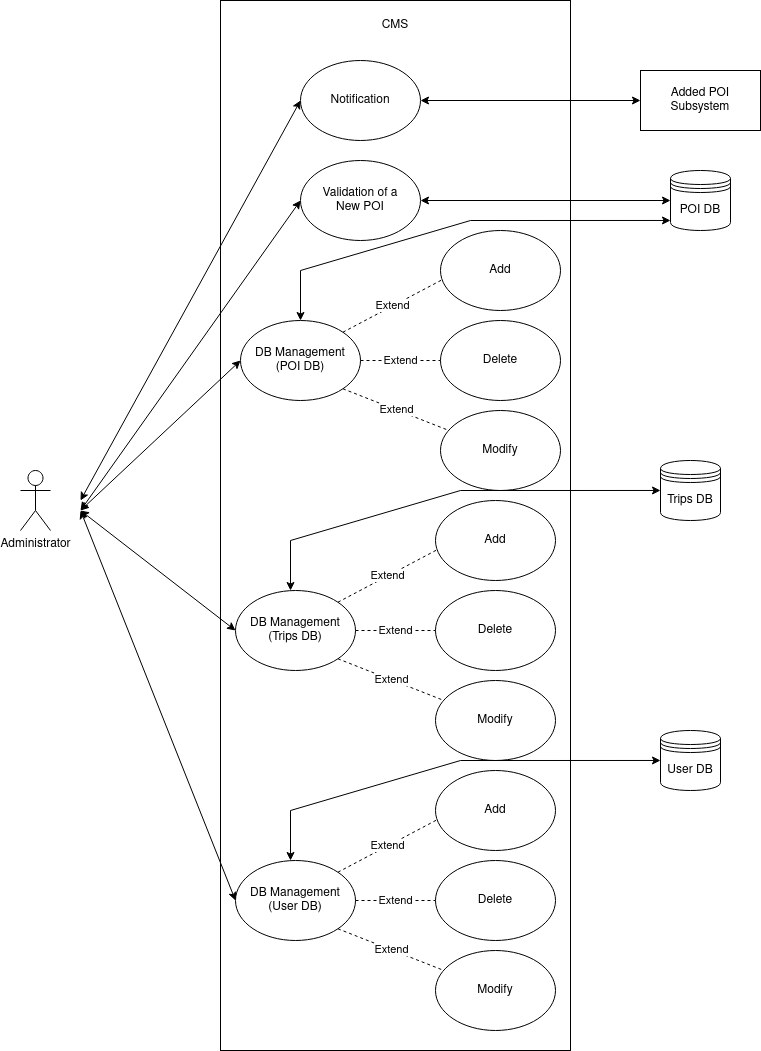

The diagram above was exported from draw.io. Its source (the exported page's mxGraphModel, read from the mxfile embedded in the PNG):
<mxGraphModel dx="781" dy="432" grid="1" gridSize="10" guides="1" tooltips="1" connect="1" arrows="1" fold="1" page="1" pageScale="1" pageWidth="827" pageHeight="1169" math="0" shadow="0">
  <root>
    <mxCell id="0" />
    <mxCell id="1" parent="0" />
    <mxCell id="CTZSfAHbYbq53CYR8fq2-1" value="" style="rounded=0;whiteSpace=wrap;html=1;" vertex="1" parent="1">
      <mxGeometry x="260" y="40" width="350" height="1050" as="geometry" />
    </mxCell>
    <mxCell id="CTZSfAHbYbq53CYR8fq2-2" value="&lt;div&gt;Added POI&lt;/div&gt;&lt;div&gt;Subsystem&lt;br&gt;&lt;/div&gt;" style="rounded=0;whiteSpace=wrap;html=1;" vertex="1" parent="1">
      <mxGeometry x="680" y="110" width="120" height="60" as="geometry" />
    </mxCell>
    <mxCell id="CTZSfAHbYbq53CYR8fq2-3" value="Notification" style="ellipse;whiteSpace=wrap;html=1;" vertex="1" parent="1">
      <mxGeometry x="340" y="100" width="120" height="80" as="geometry" />
    </mxCell>
    <mxCell id="CTZSfAHbYbq53CYR8fq2-4" value="" style="endArrow=classic;startArrow=classic;html=1;rounded=0;entryX=0;entryY=0.5;entryDx=0;entryDy=0;exitX=1;exitY=0.5;exitDx=0;exitDy=0;" edge="1" parent="1" source="CTZSfAHbYbq53CYR8fq2-3" target="CTZSfAHbYbq53CYR8fq2-2">
      <mxGeometry width="50" height="50" relative="1" as="geometry">
        <mxPoint x="390" y="270" as="sourcePoint" />
        <mxPoint x="440" y="220" as="targetPoint" />
      </mxGeometry>
    </mxCell>
    <mxCell id="CTZSfAHbYbq53CYR8fq2-5" value="CMS" style="text;html=1;strokeColor=none;fillColor=none;align=center;verticalAlign=middle;whiteSpace=wrap;rounded=0;" vertex="1" parent="1">
      <mxGeometry x="405" y="50" width="60" height="30" as="geometry" />
    </mxCell>
    <mxCell id="CTZSfAHbYbq53CYR8fq2-6" value="Administrator" style="shape=umlActor;verticalLabelPosition=bottom;verticalAlign=top;html=1;outlineConnect=0;" vertex="1" parent="1">
      <mxGeometry x="60" y="510" width="30" height="60" as="geometry" />
    </mxCell>
    <mxCell id="CTZSfAHbYbq53CYR8fq2-7" value="" style="endArrow=classic;startArrow=classic;html=1;rounded=0;entryX=0;entryY=0.5;entryDx=0;entryDy=0;" edge="1" parent="1" target="CTZSfAHbYbq53CYR8fq2-3">
      <mxGeometry width="50" height="50" relative="1" as="geometry">
        <mxPoint x="120" y="540" as="sourcePoint" />
        <mxPoint x="440" y="220" as="targetPoint" />
      </mxGeometry>
    </mxCell>
    <mxCell id="CTZSfAHbYbq53CYR8fq2-8" value="&lt;div&gt;Validation of a &lt;br&gt;&lt;/div&gt;&lt;div&gt;New POI&lt;br&gt;&lt;/div&gt;" style="ellipse;whiteSpace=wrap;html=1;" vertex="1" parent="1">
      <mxGeometry x="340" y="200" width="120" height="80" as="geometry" />
    </mxCell>
    <mxCell id="CTZSfAHbYbq53CYR8fq2-9" value="POI DB" style="shape=datastore;whiteSpace=wrap;html=1;" vertex="1" parent="1">
      <mxGeometry x="710" y="210" width="60" height="60" as="geometry" />
    </mxCell>
    <mxCell id="CTZSfAHbYbq53CYR8fq2-10" value="" style="endArrow=classic;startArrow=classic;html=1;rounded=0;entryX=0;entryY=0.5;entryDx=0;entryDy=0;" edge="1" parent="1" target="CTZSfAHbYbq53CYR8fq2-8">
      <mxGeometry width="50" height="50" relative="1" as="geometry">
        <mxPoint x="120" y="550" as="sourcePoint" />
        <mxPoint x="440" y="280" as="targetPoint" />
      </mxGeometry>
    </mxCell>
    <mxCell id="CTZSfAHbYbq53CYR8fq2-11" value="" style="endArrow=classic;startArrow=classic;html=1;rounded=0;entryX=0;entryY=0.5;entryDx=0;entryDy=0;exitX=1;exitY=0.5;exitDx=0;exitDy=0;" edge="1" parent="1" source="CTZSfAHbYbq53CYR8fq2-8" target="CTZSfAHbYbq53CYR8fq2-9">
      <mxGeometry width="50" height="50" relative="1" as="geometry">
        <mxPoint x="390" y="330" as="sourcePoint" />
        <mxPoint x="440" y="280" as="targetPoint" />
      </mxGeometry>
    </mxCell>
    <mxCell id="CTZSfAHbYbq53CYR8fq2-14" value="&lt;div&gt;DB Management&lt;/div&gt;&lt;div&gt;(POI DB)&lt;br&gt;&lt;/div&gt;" style="ellipse;whiteSpace=wrap;html=1;" vertex="1" parent="1">
      <mxGeometry x="280" y="360" width="120" height="80" as="geometry" />
    </mxCell>
    <mxCell id="CTZSfAHbYbq53CYR8fq2-15" value="Add" style="ellipse;whiteSpace=wrap;html=1;" vertex="1" parent="1">
      <mxGeometry x="480" y="270" width="120" height="80" as="geometry" />
    </mxCell>
    <mxCell id="CTZSfAHbYbq53CYR8fq2-16" value="Delete" style="ellipse;whiteSpace=wrap;html=1;" vertex="1" parent="1">
      <mxGeometry x="480" y="360" width="120" height="80" as="geometry" />
    </mxCell>
    <mxCell id="CTZSfAHbYbq53CYR8fq2-17" value="Modify" style="ellipse;whiteSpace=wrap;html=1;" vertex="1" parent="1">
      <mxGeometry x="480" y="450" width="120" height="80" as="geometry" />
    </mxCell>
    <mxCell id="CTZSfAHbYbq53CYR8fq2-25" value="Extend" style="endArrow=none;dashed=1;html=1;rounded=0;entryX=0.017;entryY=0.613;entryDx=0;entryDy=0;entryPerimeter=0;exitX=1;exitY=0;exitDx=0;exitDy=0;" edge="1" parent="1" source="CTZSfAHbYbq53CYR8fq2-14" target="CTZSfAHbYbq53CYR8fq2-15">
      <mxGeometry width="50" height="50" relative="1" as="geometry">
        <mxPoint x="390" y="450" as="sourcePoint" />
        <mxPoint x="440" y="400" as="targetPoint" />
      </mxGeometry>
    </mxCell>
    <mxCell id="CTZSfAHbYbq53CYR8fq2-27" value="&lt;div&gt;Extend&lt;/div&gt;" style="endArrow=none;dashed=1;html=1;rounded=0;exitX=1;exitY=0.5;exitDx=0;exitDy=0;entryX=0;entryY=0.5;entryDx=0;entryDy=0;" edge="1" parent="1" source="CTZSfAHbYbq53CYR8fq2-14" target="CTZSfAHbYbq53CYR8fq2-16">
      <mxGeometry width="50" height="50" relative="1" as="geometry">
        <mxPoint x="390" y="450" as="sourcePoint" />
        <mxPoint x="440" y="400" as="targetPoint" />
      </mxGeometry>
    </mxCell>
    <mxCell id="CTZSfAHbYbq53CYR8fq2-28" value="&lt;div&gt;Extend&lt;/div&gt;" style="endArrow=none;dashed=1;html=1;rounded=0;exitX=1;exitY=1;exitDx=0;exitDy=0;" edge="1" parent="1" source="CTZSfAHbYbq53CYR8fq2-14" target="CTZSfAHbYbq53CYR8fq2-17">
      <mxGeometry width="50" height="50" relative="1" as="geometry">
        <mxPoint x="390" y="450" as="sourcePoint" />
        <mxPoint x="440" y="400" as="targetPoint" />
      </mxGeometry>
    </mxCell>
    <mxCell id="CTZSfAHbYbq53CYR8fq2-31" value="&lt;div&gt;DB Management&lt;/div&gt;&lt;div&gt;(User DB)&lt;br&gt;&lt;/div&gt;" style="ellipse;whiteSpace=wrap;html=1;" vertex="1" parent="1">
      <mxGeometry x="275" y="900" width="120" height="80" as="geometry" />
    </mxCell>
    <mxCell id="CTZSfAHbYbq53CYR8fq2-32" value="Add" style="ellipse;whiteSpace=wrap;html=1;" vertex="1" parent="1">
      <mxGeometry x="475" y="810" width="120" height="80" as="geometry" />
    </mxCell>
    <mxCell id="CTZSfAHbYbq53CYR8fq2-33" value="Delete" style="ellipse;whiteSpace=wrap;html=1;" vertex="1" parent="1">
      <mxGeometry x="475" y="900" width="120" height="80" as="geometry" />
    </mxCell>
    <mxCell id="CTZSfAHbYbq53CYR8fq2-34" value="Modify" style="ellipse;whiteSpace=wrap;html=1;" vertex="1" parent="1">
      <mxGeometry x="475" y="990" width="120" height="80" as="geometry" />
    </mxCell>
    <mxCell id="CTZSfAHbYbq53CYR8fq2-35" value="Extend" style="endArrow=none;dashed=1;html=1;rounded=0;entryX=0.017;entryY=0.613;entryDx=0;entryDy=0;entryPerimeter=0;exitX=1;exitY=0;exitDx=0;exitDy=0;" edge="1" parent="1" source="CTZSfAHbYbq53CYR8fq2-31" target="CTZSfAHbYbq53CYR8fq2-32">
      <mxGeometry width="50" height="50" relative="1" as="geometry">
        <mxPoint x="385" y="990" as="sourcePoint" />
        <mxPoint x="435" y="940" as="targetPoint" />
      </mxGeometry>
    </mxCell>
    <mxCell id="CTZSfAHbYbq53CYR8fq2-36" value="&lt;div&gt;Extend&lt;/div&gt;" style="endArrow=none;dashed=1;html=1;rounded=0;exitX=1;exitY=0.5;exitDx=0;exitDy=0;entryX=0;entryY=0.5;entryDx=0;entryDy=0;" edge="1" parent="1" source="CTZSfAHbYbq53CYR8fq2-31" target="CTZSfAHbYbq53CYR8fq2-33">
      <mxGeometry width="50" height="50" relative="1" as="geometry">
        <mxPoint x="385" y="990" as="sourcePoint" />
        <mxPoint x="435" y="940" as="targetPoint" />
      </mxGeometry>
    </mxCell>
    <mxCell id="CTZSfAHbYbq53CYR8fq2-37" value="&lt;div&gt;Extend&lt;/div&gt;" style="endArrow=none;dashed=1;html=1;rounded=0;exitX=1;exitY=1;exitDx=0;exitDy=0;" edge="1" parent="1" source="CTZSfAHbYbq53CYR8fq2-31" target="CTZSfAHbYbq53CYR8fq2-34">
      <mxGeometry width="50" height="50" relative="1" as="geometry">
        <mxPoint x="385" y="990" as="sourcePoint" />
        <mxPoint x="435" y="940" as="targetPoint" />
      </mxGeometry>
    </mxCell>
    <mxCell id="CTZSfAHbYbq53CYR8fq2-38" value="&lt;div&gt;DB Management&lt;/div&gt;&lt;div&gt;(Trips DB)&lt;br&gt;&lt;/div&gt;" style="ellipse;whiteSpace=wrap;html=1;" vertex="1" parent="1">
      <mxGeometry x="275" y="630" width="120" height="80" as="geometry" />
    </mxCell>
    <mxCell id="CTZSfAHbYbq53CYR8fq2-39" value="Add" style="ellipse;whiteSpace=wrap;html=1;" vertex="1" parent="1">
      <mxGeometry x="475" y="540" width="120" height="80" as="geometry" />
    </mxCell>
    <mxCell id="CTZSfAHbYbq53CYR8fq2-40" value="Delete" style="ellipse;whiteSpace=wrap;html=1;" vertex="1" parent="1">
      <mxGeometry x="475" y="630" width="120" height="80" as="geometry" />
    </mxCell>
    <mxCell id="CTZSfAHbYbq53CYR8fq2-41" value="Modify" style="ellipse;whiteSpace=wrap;html=1;" vertex="1" parent="1">
      <mxGeometry x="475" y="720" width="120" height="80" as="geometry" />
    </mxCell>
    <mxCell id="CTZSfAHbYbq53CYR8fq2-42" value="Extend" style="endArrow=none;dashed=1;html=1;rounded=0;entryX=0.017;entryY=0.613;entryDx=0;entryDy=0;entryPerimeter=0;exitX=1;exitY=0;exitDx=0;exitDy=0;" edge="1" parent="1" source="CTZSfAHbYbq53CYR8fq2-38" target="CTZSfAHbYbq53CYR8fq2-39">
      <mxGeometry width="50" height="50" relative="1" as="geometry">
        <mxPoint x="385" y="720" as="sourcePoint" />
        <mxPoint x="435" y="670" as="targetPoint" />
      </mxGeometry>
    </mxCell>
    <mxCell id="CTZSfAHbYbq53CYR8fq2-43" value="&lt;div&gt;Extend&lt;/div&gt;" style="endArrow=none;dashed=1;html=1;rounded=0;exitX=1;exitY=0.5;exitDx=0;exitDy=0;entryX=0;entryY=0.5;entryDx=0;entryDy=0;" edge="1" parent="1" source="CTZSfAHbYbq53CYR8fq2-38" target="CTZSfAHbYbq53CYR8fq2-40">
      <mxGeometry width="50" height="50" relative="1" as="geometry">
        <mxPoint x="385" y="720" as="sourcePoint" />
        <mxPoint x="435" y="670" as="targetPoint" />
      </mxGeometry>
    </mxCell>
    <mxCell id="CTZSfAHbYbq53CYR8fq2-44" value="&lt;div&gt;Extend&lt;/div&gt;" style="endArrow=none;dashed=1;html=1;rounded=0;exitX=1;exitY=1;exitDx=0;exitDy=0;" edge="1" parent="1" source="CTZSfAHbYbq53CYR8fq2-38" target="CTZSfAHbYbq53CYR8fq2-41">
      <mxGeometry width="50" height="50" relative="1" as="geometry">
        <mxPoint x="385" y="720" as="sourcePoint" />
        <mxPoint x="435" y="670" as="targetPoint" />
      </mxGeometry>
    </mxCell>
    <mxCell id="CTZSfAHbYbq53CYR8fq2-45" value="" style="endArrow=classic;startArrow=classic;html=1;rounded=0;exitX=0;exitY=0.5;exitDx=0;exitDy=0;" edge="1" parent="1" source="CTZSfAHbYbq53CYR8fq2-14">
      <mxGeometry width="50" height="50" relative="1" as="geometry">
        <mxPoint x="260" y="500" as="sourcePoint" />
        <mxPoint x="120" y="550" as="targetPoint" />
      </mxGeometry>
    </mxCell>
    <mxCell id="CTZSfAHbYbq53CYR8fq2-46" value="" style="endArrow=classic;startArrow=classic;html=1;rounded=0;exitX=0;exitY=0.5;exitDx=0;exitDy=0;" edge="1" parent="1" source="CTZSfAHbYbq53CYR8fq2-38">
      <mxGeometry width="50" height="50" relative="1" as="geometry">
        <mxPoint x="260" y="500" as="sourcePoint" />
        <mxPoint x="120" y="550" as="targetPoint" />
      </mxGeometry>
    </mxCell>
    <mxCell id="CTZSfAHbYbq53CYR8fq2-47" value="" style="endArrow=classic;startArrow=classic;html=1;rounded=0;exitX=0;exitY=0.5;exitDx=0;exitDy=0;" edge="1" parent="1" source="CTZSfAHbYbq53CYR8fq2-31">
      <mxGeometry width="50" height="50" relative="1" as="geometry">
        <mxPoint x="190" y="660" as="sourcePoint" />
        <mxPoint x="120" y="550" as="targetPoint" />
      </mxGeometry>
    </mxCell>
    <mxCell id="CTZSfAHbYbq53CYR8fq2-48" value="" style="endArrow=classic;startArrow=classic;html=1;rounded=0;entryX=0;entryY=0.833;entryDx=0;entryDy=0;entryPerimeter=0;exitX=0.5;exitY=0;exitDx=0;exitDy=0;" edge="1" parent="1" source="CTZSfAHbYbq53CYR8fq2-14" target="CTZSfAHbYbq53CYR8fq2-9">
      <mxGeometry width="50" height="50" relative="1" as="geometry">
        <mxPoint x="560" y="360" as="sourcePoint" />
        <mxPoint x="610" y="310" as="targetPoint" />
        <Array as="points">
          <mxPoint x="340" y="310" />
          <mxPoint x="510" y="260" />
        </Array>
      </mxGeometry>
    </mxCell>
    <mxCell id="CTZSfAHbYbq53CYR8fq2-49" value="Trips DB" style="shape=datastore;whiteSpace=wrap;html=1;" vertex="1" parent="1">
      <mxGeometry x="700" y="500" width="60" height="60" as="geometry" />
    </mxCell>
    <mxCell id="CTZSfAHbYbq53CYR8fq2-50" value="" style="endArrow=classic;startArrow=classic;html=1;rounded=0;entryX=0;entryY=0.833;entryDx=0;entryDy=0;entryPerimeter=0;exitX=0.5;exitY=0;exitDx=0;exitDy=0;" edge="1" parent="1">
      <mxGeometry width="50" height="50" relative="1" as="geometry">
        <mxPoint x="330" y="630" as="sourcePoint" />
        <mxPoint x="700" y="529.98" as="targetPoint" />
        <Array as="points">
          <mxPoint x="330" y="580" />
          <mxPoint x="500" y="530" />
        </Array>
      </mxGeometry>
    </mxCell>
    <mxCell id="CTZSfAHbYbq53CYR8fq2-51" value="" style="endArrow=classic;startArrow=classic;html=1;rounded=0;entryX=0;entryY=0.833;entryDx=0;entryDy=0;entryPerimeter=0;exitX=0.5;exitY=0;exitDx=0;exitDy=0;" edge="1" parent="1">
      <mxGeometry width="50" height="50" relative="1" as="geometry">
        <mxPoint x="330" y="900" as="sourcePoint" />
        <mxPoint x="700" y="799.98" as="targetPoint" />
        <Array as="points">
          <mxPoint x="330" y="850" />
          <mxPoint x="500" y="800" />
        </Array>
      </mxGeometry>
    </mxCell>
    <mxCell id="CTZSfAHbYbq53CYR8fq2-53" value="User DB" style="shape=datastore;whiteSpace=wrap;html=1;" vertex="1" parent="1">
      <mxGeometry x="700" y="770" width="60" height="60" as="geometry" />
    </mxCell>
  </root>
</mxGraphModel>